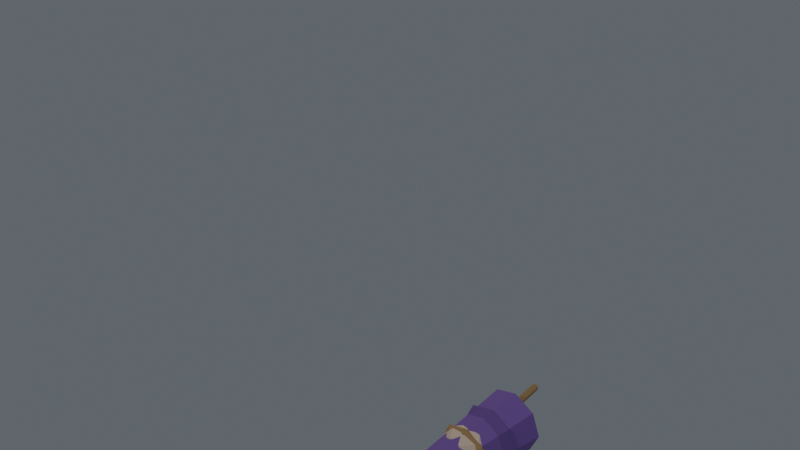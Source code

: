 # Source: wizard.blend  (saved by Blender 5.1.30; exported with 4.5.12 LTS)
import bpy
from mathutils import Matrix  # noqa: F401  (used for matrix-valued properties, if any)

bpy.ops.wm.read_factory_settings(use_empty=True)
scene = bpy.context.scene
scene.name = 'Scene'

# ---- collections
col_collection = bpy.data.collections.new('Collection'); scene.collection.children.link(col_collection)

# ---- materials (node trees are filled in below, after node groups)
mat_skin = bpy.data.materials.new('Skin')
mat_skin.diffuse_color = (0.85, 0.65, 0.5, 1.0)
mat_hat = bpy.data.materials.new('Hat')
mat_hat.diffuse_color = (0.2, 0.08, 0.38, 1.0)
mat_robe = bpy.data.materials.new('Robe')
mat_robe.diffuse_color = (0.25, 0.1, 0.45, 1.0)
mat_belt = bpy.data.materials.new('Belt')
mat_belt.diffuse_color = (0.55, 0.35, 0.15, 1.0)
mat_staff = bpy.data.materials.new('Staff')
mat_staff.diffuse_color = (0.45, 0.28, 0.12, 1.0)
mat_orb = bpy.data.materials.new('Orb')
mat_orb.diffuse_color = (0.1, 0.6, 1.0, 1.0)
mat_boots = bpy.data.materials.new('Boots')
mat_boots.diffuse_color = (0.25, 0.15, 0.1, 1.0)

# ---- material node trees
mat_skin.use_nodes = True; mat_skin.node_tree.nodes.clear()
_N = mat_skin.node_tree.nodes; _L = mat_skin.node_tree.links
n0 = _N.new('ShaderNodeBsdfPrincipled'); n0.name = 'Principled BSDF'; n0.location = (0, 0)
n0.inputs[0].default_value = (0.85, 0.65, 0.5, 1.0)
n0.inputs[2].default_value = 0.8
n1 = _N.new('ShaderNodeOutputMaterial'); n1.name = 'Material Output'; n1.location = (300, 0)
_L.new(n0.outputs[0], n1.inputs[0])
n1.is_active_output = True
mat_hat.use_nodes = True; mat_hat.node_tree.nodes.clear()
_N = mat_hat.node_tree.nodes; _L = mat_hat.node_tree.links
n0 = _N.new('ShaderNodeBsdfPrincipled'); n0.name = 'Principled BSDF'; n0.location = (0, 0)
n0.inputs[0].default_value = (0.2, 0.08, 0.38, 1.0)
n0.inputs[2].default_value = 0.8
n1 = _N.new('ShaderNodeOutputMaterial'); n1.name = 'Material Output'; n1.location = (300, 0)
_L.new(n0.outputs[0], n1.inputs[0])
n1.is_active_output = True
mat_robe.use_nodes = True; mat_robe.node_tree.nodes.clear()
_N = mat_robe.node_tree.nodes; _L = mat_robe.node_tree.links
n0 = _N.new('ShaderNodeBsdfPrincipled'); n0.name = 'Principled BSDF'; n0.location = (0, 0)
n0.inputs[0].default_value = (0.25, 0.1, 0.45, 1.0)
n0.inputs[2].default_value = 0.8
n1 = _N.new('ShaderNodeOutputMaterial'); n1.name = 'Material Output'; n1.location = (300, 0)
_L.new(n0.outputs[0], n1.inputs[0])
n1.is_active_output = True
mat_belt.use_nodes = True; mat_belt.node_tree.nodes.clear()
_N = mat_belt.node_tree.nodes; _L = mat_belt.node_tree.links
n0 = _N.new('ShaderNodeBsdfPrincipled'); n0.name = 'Principled BSDF'; n0.location = (0, 0)
n0.inputs[0].default_value = (0.55, 0.35, 0.15, 1.0)
n0.inputs[2].default_value = 0.8
n1 = _N.new('ShaderNodeOutputMaterial'); n1.name = 'Material Output'; n1.location = (300, 0)
_L.new(n0.outputs[0], n1.inputs[0])
n1.is_active_output = True
mat_staff.use_nodes = True; mat_staff.node_tree.nodes.clear()
_N = mat_staff.node_tree.nodes; _L = mat_staff.node_tree.links
n0 = _N.new('ShaderNodeBsdfPrincipled'); n0.name = 'Principled BSDF'; n0.location = (0, 0)
n0.inputs[0].default_value = (0.45, 0.28, 0.12, 1.0)
n0.inputs[2].default_value = 0.8
n1 = _N.new('ShaderNodeOutputMaterial'); n1.name = 'Material Output'; n1.location = (300, 0)
_L.new(n0.outputs[0], n1.inputs[0])
n1.is_active_output = True
mat_orb.use_nodes = True; mat_orb.node_tree.nodes.clear()
_N = mat_orb.node_tree.nodes; _L = mat_orb.node_tree.links
n0 = _N.new('ShaderNodeBsdfPrincipled'); n0.name = 'Principled BSDF'; n0.location = (0, 0)
n0.inputs[0].default_value = (0.1, 0.6, 1.0, 1.0)
n0.inputs[2].default_value = 0.8
n1 = _N.new('ShaderNodeOutputMaterial'); n1.name = 'Material Output'; n1.location = (300, 0)
_L.new(n0.outputs[0], n1.inputs[0])
n1.is_active_output = True
mat_boots.use_nodes = True; mat_boots.node_tree.nodes.clear()
_N = mat_boots.node_tree.nodes; _L = mat_boots.node_tree.links
n0 = _N.new('ShaderNodeBsdfPrincipled'); n0.name = 'Principled BSDF'; n0.location = (0, 0)
n0.inputs[0].default_value = (0.25, 0.15, 0.1, 1.0)
n0.inputs[2].default_value = 0.8
n1 = _N.new('ShaderNodeOutputMaterial'); n1.name = 'Material Output'; n1.location = (300, 0)
_L.new(n0.outputs[0], n1.inputs[0])
n1.is_active_output = True

# ---- world
world_world = bpy.data.worlds.new('World'); scene.world = world_world
world_world.use_nodes = True; world_world.node_tree.nodes.clear()
_N = world_world.node_tree.nodes; _L = world_world.node_tree.links
n0 = _N.new('ShaderNodeOutputWorld'); n0.name = 'World Output'; n0.location = (200, 100)
n1 = _N.new('ShaderNodeBackground'); n1.name = 'Background'; n1.location = (-200, 100)
n1.inputs[0].default_value = (0.4, 0.45, 0.5, 1.0)
n1.inputs[1].default_value = 0.3
_L.new(n1.outputs[0], n0.inputs[0])
n0.is_active_output = True
world_world.color = (0.05088, 0.05088, 0.05088)
world_world.sun_shadow_jitter_overblur = 0.0

# ---- cameras
cam_camera_001 = bpy.data.cameras.new('Camera.001')

# ---- lights
light_point = bpy.data.lights.new('Point', 'POINT')
light_point.color = (1.0, 0.95, 0.9)
light_point.energy = 80.0
light_point_001 = bpy.data.lights.new('Point.001', 'POINT')
light_point_001.color = (0.85, 0.9, 1.0)
light_point_001.energy = 30.0
light_point_002 = bpy.data.lights.new('Point.002', 'POINT')
light_point_002.color = (1.0, 0.98, 0.95)
light_point_002.energy = 50.0

# ---- meshes
me_icosphere = bpy.data.meshes.new('Icosphere')
me_icosphere.from_pydata([(0.0, 0.0, -0.18), (0.1302, -0.09463, -0.0805), (-0.04975, -0.1531, -0.0805), (-0.161, 0.0, -0.0805), (-0.04975, 0.1531, -0.0805), (0.1302, 0.09463, -0.0805), (0.04975, -0.1531, 0.0805), (-0.1302, -0.09463, 0.0805), (-0.1302, 0.09463, 0.0805), (0.04975, 0.1531, 0.0805), (0.161, 0.0, 0.0805), (0.0, 0.0, 0.18), (-0.02924, -0.09, -0.1531), (0.07656, -0.05562, -0.1531), (0.04732, -0.1456, -0.09463), (0.1531, 0.0, -0.09463), (0.07656, 0.05562, -0.1531), (-0.09463, 0.0, -0.1531), (-0.1239, -0.09, -0.09463), (-0.02924, 0.09, -0.1531), (-0.1239, 0.09, -0.09463), (0.04732, 0.1456, -0.09463), (0.1712, -0.05562, 0.0), (0.1712, 0.05562, 0.0), (0.0, -0.18, 0.0), (0.1058, -0.1456, 0.0), (-0.1712, -0.05562, 0.0), (-0.1058, -0.1456, 0.0), (-0.1058, 0.1456, 0.0), (-0.1712, 0.05562, 0.0), (0.1058, 0.1456, 0.0), (0.0, 0.18, 0.0), (0.1239, -0.09, 0.09463), (-0.04732, -0.1456, 0.09463), (-0.1531, 0.0, 0.09463), (-0.04732, 0.1456, 0.09463), (0.1239, 0.09, 0.09463), (0.02924, -0.09, 0.1531), (0.09463, 0.0, 0.1531), (-0.07656, -0.05562, 0.1531), (-0.07656, 0.05562, 0.1531), (0.02924, 0.09, 0.1531)], [], [(0, 13, 12), (1, 13, 15), (0, 12, 17), (0, 17, 19), (0, 19, 16), (1, 15, 22), (2, 14, 24), (3, 18, 26), (4, 20, 28), (5, 21, 30), (1, 22, 25), (2, 24, 27), (3, 26, 29), (4, 28, 31), (5, 30, 23), (6, 32, 37), (7, 33, 39), (8, 34, 40), (9, 35, 41), (10, 36, 38), (38, 41, 11), (38, 36, 41), (36, 9, 41), (41, 40, 11), (41, 35, 40), (35, 8, 40), (40, 39, 11), (40, 34, 39), (34, 7, 39), (39, 37, 11), (39, 33, 37), (33, 6, 37), (37, 38, 11), (37, 32, 38), (32, 10, 38), (23, 36, 10), (23, 30, 36), (30, 9, 36), (31, 35, 9), (31, 28, 35), (28, 8, 35), (29, 34, 8), (29, 26, 34), (26, 7, 34), (27, 33, 7), (27, 24, 33), (24, 6, 33), (25, 32, 6), (25, 22, 32), (22, 10, 32), (30, 31, 9), (30, 21, 31), (21, 4, 31), (28, 29, 8), (28, 20, 29), (20, 3, 29), (26, 27, 7), (26, 18, 27), (18, 2, 27), (24, 25, 6), (24, 14, 25), (14, 1, 25), (22, 23, 10), (22, 15, 23), (15, 5, 23), (16, 21, 5), (16, 19, 21), (19, 4, 21), (19, 20, 4), (19, 17, 20), (17, 3, 20), (17, 18, 3), (17, 12, 18), (12, 2, 18), (15, 16, 5), (15, 13, 16), (13, 0, 16), (12, 14, 2), (12, 13, 14), (13, 1, 14)])
_uv = me_icosphere.uv_layers.new(name='UVMap')
_uv.uv.foreach_set('vector', [0.1818, 0.0, 0.2273, 0.07873, 0.1364, 0.07873, 0.2727, 0.1575, 0.3182, 0.07873, 0.3636, 0.1575, 0.9091, 0.0, 0.9545, 0.07873, 0.8636, 0.07873, 0.7273, 0.0, 0.7727, 0.07873, 0.6818, 0.07873, 0.5455, 0.0, 0.5909, 0.07873, 0.5, 0.07873, 0.2727, 0.1575, 0.3636, 0.1575, 0.3182, 0.2362, 0.09091, 0.1575, 0.1818, 0.1575, 0.1364, 0.2362, 0.8182, 0.1575, 0.9091, 0.1575, 0.8636, 0.2362, 0.6364, 0.1575, 0.7273, 0.1575, 0.6818, 0.2362, 0.4545, 0.1575, 0.5455, 0.1575, 0.5, 0.2362, 0.2727, 0.1575, 0.3182, 0.2362, 0.2273, 0.2362, 0.09091, 0.1575, 0.1364, 0.2362, 0.04546, 0.2362, 0.8182, 0.1575, 0.8636, 0.2362, 0.7727, 0.2362, 0.6364, 0.1575, 0.6818, 0.2362, 0.5909, 0.2362, 0.4545, 0.1575, 0.5, 0.2362, 0.4091, 0.2362, 0.1818, 0.3149, 0.2727, 0.3149, 0.2273, 0.3937, 0.0, 0.3149, 0.09091, 0.3149, 0.04546, 0.3937, 0.7273, 0.3149, 0.8182, 0.3149, 0.7727, 0.3937, 0.5455, 0.3149, 0.6364, 0.3149, 0.5909, 0.3937, 0.3636, 0.3149, 0.4545, 0.3149, 0.4091, 0.3937, 0.4091, 0.3937, 0.5, 0.3937, 0.4545, 0.4724, 0.4091, 0.3937, 0.4545, 0.3149, 0.5, 0.3937, 0.4545, 0.3149, 0.5455, 0.3149, 0.5, 0.3937, 0.5909, 0.3937, 0.6818, 0.3937, 0.6364, 0.4724, 0.5909, 0.3937, 0.6364, 0.3149, 0.6818, 0.3937, 0.6364, 0.3149, 0.7273, 0.3149, 0.6818, 0.3937, 0.7727, 0.3937, 0.8636, 0.3937, 0.8182, 0.4724, 0.7727, 0.3937, 0.8182, 0.3149, 0.8636, 0.3937, 0.8182, 0.3149, 0.9091, 0.3149, 0.8636, 0.3937, 0.04546, 0.3937, 0.1364, 0.3937, 0.09091, 0.4724, 0.04546, 0.3937, 0.09091, 0.3149, 0.1364, 0.3937, 0.09091, 0.3149, 0.1818, 0.3149, 0.1364, 0.3937, 0.2273, 0.3937, 0.3182, 0.3937, 0.2727, 0.4724, 0.2273, 0.3937, 0.2727, 0.3149, 0.3182, 0.3937, 0.2727, 0.3149, 0.3636, 0.3149, 0.3182, 0.3937, 0.4091, 0.2362, 0.4545, 0.3149, 0.3636, 0.3149, 0.4091, 0.2362, 0.5, 0.2362, 0.4545, 0.3149, 0.5, 0.2362, 0.5455, 0.3149, 0.4545, 0.3149, 0.5909, 0.2362, 0.6364, 0.3149, 0.5455, 0.3149, 0.5909, 0.2362, 0.6818, 0.2362, 0.6364, 0.3149, 0.6818, 0.2362, 0.7273, 0.3149, 0.6364, 0.3149, 0.7727, 0.2362, 0.8182, 0.3149, 0.7273, 0.3149, 0.7727, 0.2362, 0.8636, 0.2362, 0.8182, 0.3149, 0.8636, 0.2362, 0.9091, 0.3149, 0.8182, 0.3149, 0.04546, 0.2362, 0.09091, 0.3149, 0.0, 0.3149, 0.04546, 0.2362, 0.1364, 0.2362, 0.09091, 0.3149, 0.1364, 0.2362, 0.1818, 0.3149, 0.09091, 0.3149, 0.2273, 0.2362, 0.2727, 0.3149, 0.1818, 0.3149, 0.2273, 0.2362, 0.3182, 0.2362, 0.2727, 0.3149, 0.3182, 0.2362, 0.3636, 0.3149, 0.2727, 0.3149, 0.5, 0.2362, 0.5909, 0.2362, 0.5455, 0.3149, 0.5, 0.2362, 0.5455, 0.1575, 0.5909, 0.2362, 0.5455, 0.1575, 0.6364, 0.1575, 0.5909, 0.2362, 0.6818, 0.2362, 0.7727, 0.2362, 0.7273, 0.3149, 0.6818, 0.2362, 0.7273, 0.1575, 0.7727, 0.2362, 0.7273, 0.1575, 0.8182, 0.1575, 0.7727, 0.2362, 0.8636, 0.2362, 0.9545, 0.2362, 0.9091, 0.3149, 0.8636, 0.2362, 0.9091, 0.1575, 0.9545, 0.2362, 0.9091, 0.1575, 1.0, 0.1575, 0.9545, 0.2362, 0.1364, 0.2362, 0.2273, 0.2362, 0.1818, 0.3149, 0.1364, 0.2362, 0.1818, 0.1575, 0.2273, 0.2362, 0.1818, 0.1575, 0.2727, 0.1575, 0.2273, 0.2362, 0.3182, 0.2362, 0.4091, 0.2362, 0.3636, 0.3149, 0.3182, 0.2362, 0.3636, 0.1575, 0.4091, 0.2362, 0.3636, 0.1575, 0.4545, 0.1575, 0.4091, 0.2362, 0.5, 0.07873, 0.5455, 0.1575, 0.4545, 0.1575, 0.5, 0.07873, 0.5909, 0.07873, 0.5455, 0.1575, 0.5909, 0.07873, 0.6364, 0.1575, 0.5455, 0.1575, 0.6818, 0.07873, 0.7273, 0.1575, 0.6364, 0.1575, 0.6818, 0.07873, 0.7727, 0.07873, 0.7273, 0.1575, 0.7727, 0.07873, 0.8182, 0.1575, 0.7273, 0.1575, 0.8636, 0.07873, 0.9091, 0.1575, 0.8182, 0.1575, 0.8636, 0.07873, 0.9545, 0.07873, 0.9091, 0.1575, 0.9545, 0.07873, 1.0, 0.1575, 0.9091, 0.1575, 0.3636, 0.1575, 0.4091, 0.07873, 0.4545, 0.1575, 0.3636, 0.1575, 0.3182, 0.07873, 0.4091, 0.07873, 0.3182, 0.07873, 0.3636, 0.0, 0.4091, 0.07873, 0.1364, 0.07873, 0.1818, 0.1575, 0.09091, 0.1575, 0.1364, 0.07873, 0.2273, 0.07873, 0.1818, 0.1575, 0.2273, 0.07873, 0.2727, 0.1575, 0.1818, 0.1575])
me_icosphere.materials.append(mat_skin)
me_icosphere.update()
me_cone = bpy.data.meshes.new('Cone')
me_cone.from_pydata([(0.0, 0.22, -0.225), (0.1556, 0.1556, -0.225), (0.22, 0.0, -0.225), (0.1556, -0.1556, -0.225), (0.0, -0.22, -0.225), (-0.1556, -0.1556, -0.225), (-0.22, 0.0, -0.225), (-0.1556, 0.1556, -0.225), (0.0, 0.0, 0.225)], [], [(0, 8, 1), (1, 8, 2), (2, 8, 3), (3, 8, 4), (4, 8, 5), (5, 8, 6), (0, 1, 2, 3, 4, 5, 6, 7), (6, 8, 7), (7, 8, 0)])
_uv = me_cone.uv_layers.new(name='UVMap')
_uv.uv.foreach_set('vector', [0.25, 0.49, 0.25, 0.25, 0.4197, 0.4197, 0.4197, 0.4197, 0.25, 0.25, 0.49, 0.25, 0.49, 0.25, 0.25, 0.25, 0.4197, 0.08029, 0.4197, 0.08029, 0.25, 0.25, 0.25, 0.01, 0.25, 0.01, 0.25, 0.25, 0.08029, 0.08029, 0.08029, 0.08029, 0.25, 0.25, 0.01, 0.25, 0.75, 0.49, 0.9197, 0.4197, 0.99, 0.25, 0.9197, 0.08029, 0.75, 0.01, 0.5803, 0.08029, 0.51, 0.25, 0.5803, 0.4197, 0.01, 0.25, 0.25, 0.25, 0.08029, 0.4197, 0.08029, 0.4197, 0.25, 0.25, 0.25, 0.49])
me_cone.materials.append(mat_hat)
me_cone.update()
me_cone_001 = bpy.data.meshes.new('Cone.001')
me_cone_001.from_pydata([(0.0, 0.22, -0.45), (0.0, 0.12, 0.45), (0.1556, 0.1556, -0.45), (0.08485, 0.08485, 0.45), (0.22, 0.0, -0.45), (0.12, 0.0, 0.45), (0.1556, -0.1556, -0.45), (0.08485, -0.08485, 0.45), (0.0, -0.22, -0.45), (0.0, -0.12, 0.45), (-0.1556, -0.1556, -0.45), (-0.08485, -0.08485, 0.45), (-0.22, 0.0, -0.45), (-0.12, 0.0, 0.45), (-0.1556, 0.1556, -0.45), (-0.08485, 0.08485, 0.45)], [], [(0, 1, 3, 2), (2, 3, 5, 4), (4, 5, 7, 6), (6, 7, 9, 8), (8, 9, 11, 10), (10, 11, 13, 12), (3, 1, 15, 13, 11, 9, 7, 5), (12, 13, 15, 14), (14, 15, 1, 0), (0, 2, 4, 6, 8, 10, 12, 14)])
_uv = me_cone_001.uv_layers.new(name='UVMap')
_uv.uv.foreach_set('vector', [1.0, 0.5, 1.0, 1.0, 0.875, 1.0, 0.875, 0.5, 0.875, 0.5, 0.875, 1.0, 0.75, 1.0, 0.75, 0.5, 0.75, 0.5, 0.75, 1.0, 0.625, 1.0, 0.625, 0.5, 0.625, 0.5, 0.625, 1.0, 0.5, 1.0, 0.5, 0.5, 0.5, 0.5, 0.5, 1.0, 0.375, 1.0, 0.375, 0.5, 0.375, 0.5, 0.375, 1.0, 0.25, 1.0, 0.25, 0.5, 0.4197, 0.4197, 0.25, 0.49, 0.08029, 0.4197, 0.01, 0.25, 0.08029, 0.08029, 0.25, 0.01, 0.4197, 0.08029, 0.49, 0.25, 0.25, 0.5, 0.25, 1.0, 0.125, 1.0, 0.125, 0.5, 0.125, 0.5, 0.125, 1.0, 0.0, 1.0, 0.0, 0.5, 0.75, 0.49, 0.9197, 0.4197, 0.99, 0.25, 0.9197, 0.08029, 0.75, 0.01, 0.5803, 0.08029, 0.51, 0.25, 0.5803, 0.4197])
me_cone_001.materials.append(mat_robe)
me_cone_001.update()
me_torus = bpy.data.meshes.new('Torus')
me_torus.from_pydata([(0.2, 0.0, 0.0), (0.17, 0.0, 0.03), (0.14, 0.0, 3.674e-18), (0.17, 0.0, -0.03), (0.1414, 0.1414, 0.0), (0.1202, 0.1202, 0.03), (0.09899, 0.09899, 3.674e-18), (0.1202, 0.1202, -0.03), (1.51e-08, 0.2, 0.0), (1.283e-08, 0.17, 0.03), (1.057e-08, 0.14, 3.674e-18), (1.283e-08, 0.17, -0.03), (-0.1414, 0.1414, 0.0), (-0.1202, 0.1202, 0.03), (-0.09899, 0.09899, 3.674e-18), (-0.1202, 0.1202, -0.03), (-0.2, 1.748e-08, 0.0), (-0.17, 1.486e-08, 0.03), (-0.14, 1.224e-08, 3.674e-18), (-0.17, 1.486e-08, -0.03), (-0.1414, -0.1414, 0.0), (-0.1202, -0.1202, 0.03), (-0.09899, -0.09899, 3.674e-18), (-0.1202, -0.1202, -0.03), (1.51e-08, -0.2, 0.0), (1.283e-08, -0.17, 0.03), (1.057e-08, -0.14, 3.674e-18), (1.283e-08, -0.17, -0.03), (0.1414, -0.1414, 0.0), (0.1202, -0.1202, 0.03), (0.09899, -0.099, 3.674e-18), (0.1202, -0.1202, -0.03)], [], [(0, 4, 5, 1), (1, 5, 6, 2), (2, 6, 7, 3), (3, 7, 4, 0), (4, 8, 9, 5), (5, 9, 10, 6), (6, 10, 11, 7), (7, 11, 8, 4), (8, 12, 13, 9), (9, 13, 14, 10), (10, 14, 15, 11), (11, 15, 12, 8), (12, 16, 17, 13), (13, 17, 18, 14), (14, 18, 19, 15), (15, 19, 16, 12), (16, 20, 21, 17), (17, 21, 22, 18), (18, 22, 23, 19), (19, 23, 20, 16), (20, 24, 25, 21), (21, 25, 26, 22), (22, 26, 27, 23), (23, 27, 24, 20), (24, 28, 29, 25), (25, 29, 30, 26), (26, 30, 31, 27), (27, 31, 28, 24), (28, 0, 1, 29), (29, 1, 2, 30), (30, 2, 3, 31), (31, 3, 0, 28)])
_uv = me_torus.uv_layers.new(name='UVMap')
_uv.uv.foreach_set('vector', [0.5, 0.5, 0.625, 0.5, 0.625, 0.75, 0.5, 0.75, 0.5, 0.75, 0.625, 0.75, 0.625, 1.0, 0.5, 1.0, 0.5, 0.0, 0.625, 0.0, 0.625, 0.25, 0.5, 0.25, 0.5, 0.25, 0.625, 0.25, 0.625, 0.5, 0.5, 0.5, 0.625, 0.5, 0.75, 0.5, 0.75, 0.75, 0.625, 0.75, 0.625, 0.75, 0.75, 0.75, 0.75, 1.0, 0.625, 1.0, 0.625, 0.0, 0.75, 0.0, 0.75, 0.25, 0.625, 0.25, 0.625, 0.25, 0.75, 0.25, 0.75, 0.5, 0.625, 0.5, 0.75, 0.5, 0.875, 0.5, 0.875, 0.75, 0.75, 0.75, 0.75, 0.75, 0.875, 0.75, 0.875, 1.0, 0.75, 1.0, 0.75, 0.0, 0.875, 0.0, 0.875, 0.25, 0.75, 0.25, 0.75, 0.25, 0.875, 0.25, 0.875, 0.5, 0.75, 0.5, 0.875, 0.5, 1.0, 0.5, 1.0, 0.75, 0.875, 0.75, 0.875, 0.75, 1.0, 0.75, 1.0, 1.0, 0.875, 1.0, 0.875, 0.0, 1.0, 0.0, 1.0, 0.25, 0.875, 0.25, 0.875, 0.25, 1.0, 0.25, 1.0, 0.5, 0.875, 0.5, 0.0, 0.5, 0.125, 0.5, 0.125, 0.75, 0.0, 0.75, 0.0, 0.75, 0.125, 0.75, 0.125, 1.0, 0.0, 1.0, 0.0, 0.0, 0.125, 0.0, 0.125, 0.25, 0.0, 0.25, 0.0, 0.25, 0.125, 0.25, 0.125, 0.5, 0.0, 0.5, 0.125, 0.5, 0.25, 0.5, 0.25, 0.75, 0.125, 0.75, 0.125, 0.75, 0.25, 0.75, 0.25, 1.0, 0.125, 1.0, 0.125, 0.0, 0.25, 0.0, 0.25, 0.25, 0.125, 0.25, 0.125, 0.25, 0.25, 0.25, 0.25, 0.5, 0.125, 0.5, 0.25, 0.5, 0.375, 0.5, 0.375, 0.75, 0.25, 0.75, 0.25, 0.75, 0.375, 0.75, 0.375, 1.0, 0.25, 1.0, 0.25, 0.0, 0.375, 0.0, 0.375, 0.25, 0.25, 0.25, 0.25, 0.25, 0.375, 0.25, 0.375, 0.5, 0.25, 0.5, 0.375, 0.5, 0.5, 0.5, 0.5, 0.75, 0.375, 0.75, 0.375, 0.75, 0.5, 0.75, 0.5, 1.0, 0.375, 1.0, 0.375, 0.0, 0.5, 0.0, 0.5, 0.25, 0.375, 0.25, 0.375, 0.25, 0.5, 0.25, 0.5, 0.5, 0.375, 0.5])
me_torus.materials.append(mat_belt)
me_torus.update()
me_cylinder_002 = bpy.data.meshes.new('Cylinder.002')
me_cylinder_002.from_pydata([(0.0, 0.025, -0.8), (0.0, 0.025, 0.8), (0.02165, 0.0125, -0.8), (0.02165, 0.0125, 0.8), (0.02165, -0.0125, -0.8), (0.02165, -0.0125, 0.8), (0.0, -0.025, -0.8), (0.0, -0.025, 0.8), (-0.02165, -0.0125, -0.8), (-0.02165, -0.0125, 0.8), (-0.02165, 0.0125, -0.8), (-0.02165, 0.0125, 0.8)], [], [(0, 1, 3, 2), (2, 3, 5, 4), (4, 5, 7, 6), (6, 7, 9, 8), (3, 1, 11, 9, 7, 5), (8, 9, 11, 10), (10, 11, 1, 0), (0, 2, 4, 6, 8, 10)])
_uv = me_cylinder_002.uv_layers.new(name='UVMap')
_uv.uv.foreach_set('vector', [1.0, 0.5, 1.0, 1.0, 0.8333, 1.0, 0.8333, 0.5, 0.8333, 0.5, 0.8333, 1.0, 0.6667, 1.0, 0.6667, 0.5, 0.6667, 0.5, 0.6667, 1.0, 0.5, 1.0, 0.5, 0.5, 0.5, 0.5, 0.5, 1.0, 0.3333, 1.0, 0.3333, 0.5, 0.4578, 0.37, 0.25, 0.49, 0.04215, 0.37, 0.04215, 0.13, 0.25, 0.01, 0.4578, 0.13, 0.3333, 0.5, 0.3333, 1.0, 0.1667, 1.0, 0.1667, 0.5, 0.1667, 0.5, 0.1667, 1.0, -8.941e-08, 1.0, -8.941e-08, 0.5, 0.75, 0.49, 0.9578, 0.37, 0.9578, 0.13, 0.75, 0.01, 0.5422, 0.13, 0.5422, 0.37])
me_cylinder_002.materials.append(mat_staff)
me_cylinder_002.update()
me_icosphere_001 = bpy.data.meshes.new('Icosphere.001')
me_icosphere_001.from_pydata([(0.0, 0.0, -0.07), (0.05065, -0.0368, -0.03131), (-0.01935, -0.05955, -0.03131), (-0.06261, 0.0, -0.03131), (-0.01935, 0.05955, -0.03131), (0.05065, 0.0368, -0.03131), (0.01935, -0.05955, 0.03131), (-0.05065, -0.0368, 0.03131), (-0.05065, 0.0368, 0.03131), (0.01935, 0.05955, 0.03131), (0.06261, 0.0, 0.03131), (0.0, 0.0, 0.07), (-0.01137, -0.035, -0.05955), (0.02977, -0.02163, -0.05955), (0.0184, -0.05663, -0.0368), (0.05955, 0.0, -0.0368), (0.02977, 0.02163, -0.05955), (-0.0368, 0.0, -0.05955), (-0.04817, -0.035, -0.0368), (-0.01137, 0.035, -0.05955), (-0.04817, 0.035, -0.0368), (0.0184, 0.05663, -0.0368), (0.06657, -0.02163, 0.0), (0.06657, 0.02163, 0.0), (0.0, -0.07, 0.0), (0.04114, -0.05663, 0.0), (-0.06657, -0.02163, 0.0), (-0.04114, -0.05663, 0.0), (-0.04114, 0.05663, 0.0), (-0.06657, 0.02163, 0.0), (0.04114, 0.05663, 0.0), (0.0, 0.07, 0.0), (0.04817, -0.035, 0.0368), (-0.0184, -0.05663, 0.0368), (-0.05955, 0.0, 0.0368), (-0.0184, 0.05663, 0.0368), (0.04817, 0.035, 0.0368), (0.01137, -0.035, 0.05955), (0.0368, 0.0, 0.05955), (-0.02977, -0.02163, 0.05955), (-0.02977, 0.02163, 0.05955), (0.01137, 0.035, 0.05955)], [], [(0, 13, 12), (1, 13, 15), (0, 12, 17), (0, 17, 19), (0, 19, 16), (1, 15, 22), (2, 14, 24), (3, 18, 26), (4, 20, 28), (5, 21, 30), (1, 22, 25), (2, 24, 27), (3, 26, 29), (4, 28, 31), (5, 30, 23), (6, 32, 37), (7, 33, 39), (8, 34, 40), (9, 35, 41), (10, 36, 38), (38, 41, 11), (38, 36, 41), (36, 9, 41), (41, 40, 11), (41, 35, 40), (35, 8, 40), (40, 39, 11), (40, 34, 39), (34, 7, 39), (39, 37, 11), (39, 33, 37), (33, 6, 37), (37, 38, 11), (37, 32, 38), (32, 10, 38), (23, 36, 10), (23, 30, 36), (30, 9, 36), (31, 35, 9), (31, 28, 35), (28, 8, 35), (29, 34, 8), (29, 26, 34), (26, 7, 34), (27, 33, 7), (27, 24, 33), (24, 6, 33), (25, 32, 6), (25, 22, 32), (22, 10, 32), (30, 31, 9), (30, 21, 31), (21, 4, 31), (28, 29, 8), (28, 20, 29), (20, 3, 29), (26, 27, 7), (26, 18, 27), (18, 2, 27), (24, 25, 6), (24, 14, 25), (14, 1, 25), (22, 23, 10), (22, 15, 23), (15, 5, 23), (16, 21, 5), (16, 19, 21), (19, 4, 21), (19, 20, 4), (19, 17, 20), (17, 3, 20), (17, 18, 3), (17, 12, 18), (12, 2, 18), (15, 16, 5), (15, 13, 16), (13, 0, 16), (12, 14, 2), (12, 13, 14), (13, 1, 14)])
_uv = me_icosphere_001.uv_layers.new(name='UVMap')
_uv.uv.foreach_set('vector', [0.1818, 0.0, 0.2273, 0.07873, 0.1364, 0.07873, 0.2727, 0.1575, 0.3182, 0.07873, 0.3636, 0.1575, 0.9091, 0.0, 0.9545, 0.07873, 0.8636, 0.07873, 0.7273, 0.0, 0.7727, 0.07873, 0.6818, 0.07873, 0.5455, 0.0, 0.5909, 0.07873, 0.5, 0.07873, 0.2727, 0.1575, 0.3636, 0.1575, 0.3182, 0.2362, 0.09091, 0.1575, 0.1818, 0.1575, 0.1364, 0.2362, 0.8182, 0.1575, 0.9091, 0.1575, 0.8636, 0.2362, 0.6364, 0.1575, 0.7273, 0.1575, 0.6818, 0.2362, 0.4545, 0.1575, 0.5455, 0.1575, 0.5, 0.2362, 0.2727, 0.1575, 0.3182, 0.2362, 0.2273, 0.2362, 0.09091, 0.1575, 0.1364, 0.2362, 0.04546, 0.2362, 0.8182, 0.1575, 0.8636, 0.2362, 0.7727, 0.2362, 0.6364, 0.1575, 0.6818, 0.2362, 0.5909, 0.2362, 0.4545, 0.1575, 0.5, 0.2362, 0.4091, 0.2362, 0.1818, 0.3149, 0.2727, 0.3149, 0.2273, 0.3937, 0.0, 0.3149, 0.09091, 0.3149, 0.04546, 0.3937, 0.7273, 0.3149, 0.8182, 0.3149, 0.7727, 0.3937, 0.5455, 0.3149, 0.6364, 0.3149, 0.5909, 0.3937, 0.3636, 0.3149, 0.4545, 0.3149, 0.4091, 0.3937, 0.4091, 0.3937, 0.5, 0.3937, 0.4545, 0.4724, 0.4091, 0.3937, 0.4545, 0.3149, 0.5, 0.3937, 0.4545, 0.3149, 0.5455, 0.3149, 0.5, 0.3937, 0.5909, 0.3937, 0.6818, 0.3937, 0.6364, 0.4724, 0.5909, 0.3937, 0.6364, 0.3149, 0.6818, 0.3937, 0.6364, 0.3149, 0.7273, 0.3149, 0.6818, 0.3937, 0.7727, 0.3937, 0.8636, 0.3937, 0.8182, 0.4724, 0.7727, 0.3937, 0.8182, 0.3149, 0.8636, 0.3937, 0.8182, 0.3149, 0.9091, 0.3149, 0.8636, 0.3937, 0.04546, 0.3937, 0.1364, 0.3937, 0.09091, 0.4724, 0.04546, 0.3937, 0.09091, 0.3149, 0.1364, 0.3937, 0.09091, 0.3149, 0.1818, 0.3149, 0.1364, 0.3937, 0.2273, 0.3937, 0.3182, 0.3937, 0.2727, 0.4724, 0.2273, 0.3937, 0.2727, 0.3149, 0.3182, 0.3937, 0.2727, 0.3149, 0.3636, 0.3149, 0.3182, 0.3937, 0.4091, 0.2362, 0.4545, 0.3149, 0.3636, 0.3149, 0.4091, 0.2362, 0.5, 0.2362, 0.4545, 0.3149, 0.5, 0.2362, 0.5455, 0.3149, 0.4545, 0.3149, 0.5909, 0.2362, 0.6364, 0.3149, 0.5455, 0.3149, 0.5909, 0.2362, 0.6818, 0.2362, 0.6364, 0.3149, 0.6818, 0.2362, 0.7273, 0.3149, 0.6364, 0.3149, 0.7727, 0.2362, 0.8182, 0.3149, 0.7273, 0.3149, 0.7727, 0.2362, 0.8636, 0.2362, 0.8182, 0.3149, 0.8636, 0.2362, 0.9091, 0.3149, 0.8182, 0.3149, 0.04546, 0.2362, 0.09091, 0.3149, 0.0, 0.3149, 0.04546, 0.2362, 0.1364, 0.2362, 0.09091, 0.3149, 0.1364, 0.2362, 0.1818, 0.3149, 0.09091, 0.3149, 0.2273, 0.2362, 0.2727, 0.3149, 0.1818, 0.3149, 0.2273, 0.2362, 0.3182, 0.2362, 0.2727, 0.3149, 0.3182, 0.2362, 0.3636, 0.3149, 0.2727, 0.3149, 0.5, 0.2362, 0.5909, 0.2362, 0.5455, 0.3149, 0.5, 0.2362, 0.5455, 0.1575, 0.5909, 0.2362, 0.5455, 0.1575, 0.6364, 0.1575, 0.5909, 0.2362, 0.6818, 0.2362, 0.7727, 0.2362, 0.7273, 0.3149, 0.6818, 0.2362, 0.7273, 0.1575, 0.7727, 0.2362, 0.7273, 0.1575, 0.8182, 0.1575, 0.7727, 0.2362, 0.8636, 0.2362, 0.9545, 0.2362, 0.9091, 0.3149, 0.8636, 0.2362, 0.9091, 0.1575, 0.9545, 0.2362, 0.9091, 0.1575, 1.0, 0.1575, 0.9545, 0.2362, 0.1364, 0.2362, 0.2273, 0.2362, 0.1818, 0.3149, 0.1364, 0.2362, 0.1818, 0.1575, 0.2273, 0.2362, 0.1818, 0.1575, 0.2727, 0.1575, 0.2273, 0.2362, 0.3182, 0.2362, 0.4091, 0.2362, 0.3636, 0.3149, 0.3182, 0.2362, 0.3636, 0.1575, 0.4091, 0.2362, 0.3636, 0.1575, 0.4545, 0.1575, 0.4091, 0.2362, 0.5, 0.07873, 0.5455, 0.1575, 0.4545, 0.1575, 0.5, 0.07873, 0.5909, 0.07873, 0.5455, 0.1575, 0.5909, 0.07873, 0.6364, 0.1575, 0.5455, 0.1575, 0.6818, 0.07873, 0.7273, 0.1575, 0.6364, 0.1575, 0.6818, 0.07873, 0.7727, 0.07873, 0.7273, 0.1575, 0.7727, 0.07873, 0.8182, 0.1575, 0.7273, 0.1575, 0.8636, 0.07873, 0.9091, 0.1575, 0.8182, 0.1575, 0.8636, 0.07873, 0.9545, 0.07873, 0.9091, 0.1575, 0.9545, 0.07873, 1.0, 0.1575, 0.9091, 0.1575, 0.3636, 0.1575, 0.4091, 0.07873, 0.4545, 0.1575, 0.3636, 0.1575, 0.3182, 0.07873, 0.4091, 0.07873, 0.3182, 0.07873, 0.3636, 0.0, 0.4091, 0.07873, 0.1364, 0.07873, 0.1818, 0.1575, 0.09091, 0.1575, 0.1364, 0.07873, 0.2273, 0.07873, 0.1818, 0.1575, 0.2273, 0.07873, 0.2727, 0.1575, 0.1818, 0.1575])
me_icosphere_001.materials.append(mat_orb)
me_icosphere_001.update()
me_cube = bpy.data.meshes.new('Cube')
me_cube.from_pydata([(-0.12, -0.016, 0.792), (-0.12, -0.016, 0.848), (-0.12, 0.096, 0.792), (-0.12, 0.096, 0.848), (-0.04, -0.016, 0.792), (-0.04, -0.016, 0.848), (-0.04, 0.096, 0.792), (-0.04, 0.096, 0.848)], [], [(0, 1, 3, 2), (2, 3, 7, 6), (6, 7, 5, 4), (4, 5, 1, 0), (2, 6, 4, 0), (7, 3, 1, 5)])
_uv = me_cube.uv_layers.new(name='UVMap')
_uv.uv.foreach_set('vector', [0.375, 0.0, 0.625, 0.0, 0.625, 0.25, 0.375, 0.25, 0.375, 0.25, 0.625, 0.25, 0.625, 0.5, 0.375, 0.5, 0.375, 0.5, 0.625, 0.5, 0.625, 0.75, 0.375, 0.75, 0.375, 0.75, 0.625, 0.75, 0.625, 1.0, 0.375, 1.0, 0.125, 0.5, 0.375, 0.5, 0.375, 0.75, 0.125, 0.75, 0.625, 0.5, 0.875, 0.5, 0.875, 0.75, 0.625, 0.75])
me_cube.materials.append(mat_boots)
me_cube.update()
me_cube_001 = bpy.data.meshes.new('Cube.001')
me_cube_001.from_pydata([(0.04, -0.016, 0.792), (0.04, -0.016, 0.848), (0.04, 0.096, 0.792), (0.04, 0.096, 0.848), (0.12, -0.016, 0.792), (0.12, -0.016, 0.848), (0.12, 0.096, 0.792), (0.12, 0.096, 0.848)], [], [(0, 1, 3, 2), (2, 3, 7, 6), (6, 7, 5, 4), (4, 5, 1, 0), (2, 6, 4, 0), (7, 3, 1, 5)])
_uv = me_cube_001.uv_layers.new(name='UVMap')
_uv.uv.foreach_set('vector', [0.375, 0.0, 0.625, 0.0, 0.625, 0.25, 0.375, 0.25, 0.375, 0.25, 0.625, 0.25, 0.625, 0.5, 0.375, 0.5, 0.375, 0.5, 0.625, 0.5, 0.625, 0.75, 0.375, 0.75, 0.375, 0.75, 0.625, 0.75, 0.625, 1.0, 0.375, 1.0, 0.125, 0.5, 0.375, 0.5, 0.375, 0.75, 0.125, 0.75, 0.625, 0.5, 0.875, 0.5, 0.875, 0.75, 0.625, 0.75])
me_cube_001.materials.append(mat_boots)
me_cube_001.update()
me_icosphere_002 = bpy.data.meshes.new('Icosphere.002')
me_icosphere_002.from_pydata([(0.0, 0.0, -0.05), (0.03618, -0.02629, -0.02236), (-0.01382, -0.04253, -0.02236), (-0.04472, 0.0, -0.02236), (-0.01382, 0.04253, -0.02236), (0.03618, 0.02629, -0.02236), (0.01382, -0.04253, 0.02236), (-0.03618, -0.02629, 0.02236), (-0.03618, 0.02629, 0.02236), (0.01382, 0.04253, 0.02236), (0.04472, 0.0, 0.02236), (0.0, 0.0, 0.05), (-0.008123, -0.025, -0.04253), (0.02127, -0.01545, -0.04253), (0.01314, -0.04045, -0.02629), (0.04253, 0.0, -0.02629), (0.02127, 0.01545, -0.04253), (-0.02629, 0.0, -0.04253), (-0.03441, -0.025, -0.02629), (-0.008123, 0.025, -0.04253), (-0.03441, 0.025, -0.02629), (0.01314, 0.04045, -0.02629), (0.04755, -0.01545, 0.0), (0.04755, 0.01545, 0.0), (0.0, -0.05, 0.0), (0.02939, -0.04045, 0.0), (-0.04755, -0.01545, 0.0), (-0.02939, -0.04045, 0.0), (-0.02939, 0.04045, 0.0), (-0.04755, 0.01545, 0.0), (0.02939, 0.04045, 0.0), (0.0, 0.05, 0.0), (0.03441, -0.025, 0.02629), (-0.01314, -0.04045, 0.02629), (-0.04253, 0.0, 0.02629), (-0.01314, 0.04045, 0.02629), (0.03441, 0.025, 0.02629), (0.008123, -0.025, 0.04253), (0.02629, 0.0, 0.04253), (-0.02127, -0.01545, 0.04253), (-0.02127, 0.01545, 0.04253), (0.008123, 0.025, 0.04253)], [], [(0, 13, 12), (1, 13, 15), (0, 12, 17), (0, 17, 19), (0, 19, 16), (1, 15, 22), (2, 14, 24), (3, 18, 26), (4, 20, 28), (5, 21, 30), (1, 22, 25), (2, 24, 27), (3, 26, 29), (4, 28, 31), (5, 30, 23), (6, 32, 37), (7, 33, 39), (8, 34, 40), (9, 35, 41), (10, 36, 38), (38, 41, 11), (38, 36, 41), (36, 9, 41), (41, 40, 11), (41, 35, 40), (35, 8, 40), (40, 39, 11), (40, 34, 39), (34, 7, 39), (39, 37, 11), (39, 33, 37), (33, 6, 37), (37, 38, 11), (37, 32, 38), (32, 10, 38), (23, 36, 10), (23, 30, 36), (30, 9, 36), (31, 35, 9), (31, 28, 35), (28, 8, 35), (29, 34, 8), (29, 26, 34), (26, 7, 34), (27, 33, 7), (27, 24, 33), (24, 6, 33), (25, 32, 6), (25, 22, 32), (22, 10, 32), (30, 31, 9), (30, 21, 31), (21, 4, 31), (28, 29, 8), (28, 20, 29), (20, 3, 29), (26, 27, 7), (26, 18, 27), (18, 2, 27), (24, 25, 6), (24, 14, 25), (14, 1, 25), (22, 23, 10), (22, 15, 23), (15, 5, 23), (16, 21, 5), (16, 19, 21), (19, 4, 21), (19, 20, 4), (19, 17, 20), (17, 3, 20), (17, 18, 3), (17, 12, 18), (12, 2, 18), (15, 16, 5), (15, 13, 16), (13, 0, 16), (12, 14, 2), (12, 13, 14), (13, 1, 14)])
_uv = me_icosphere_002.uv_layers.new(name='UVMap')
_uv.uv.foreach_set('vector', [0.1818, 0.0, 0.2273, 0.07873, 0.1364, 0.07873, 0.2727, 0.1575, 0.3182, 0.07873, 0.3636, 0.1575, 0.9091, 0.0, 0.9545, 0.07873, 0.8636, 0.07873, 0.7273, 0.0, 0.7727, 0.07873, 0.6818, 0.07873, 0.5455, 0.0, 0.5909, 0.07873, 0.5, 0.07873, 0.2727, 0.1575, 0.3636, 0.1575, 0.3182, 0.2362, 0.09091, 0.1575, 0.1818, 0.1575, 0.1364, 0.2362, 0.8182, 0.1575, 0.9091, 0.1575, 0.8636, 0.2362, 0.6364, 0.1575, 0.7273, 0.1575, 0.6818, 0.2362, 0.4545, 0.1575, 0.5455, 0.1575, 0.5, 0.2362, 0.2727, 0.1575, 0.3182, 0.2362, 0.2273, 0.2362, 0.09091, 0.1575, 0.1364, 0.2362, 0.04546, 0.2362, 0.8182, 0.1575, 0.8636, 0.2362, 0.7727, 0.2362, 0.6364, 0.1575, 0.6818, 0.2362, 0.5909, 0.2362, 0.4545, 0.1575, 0.5, 0.2362, 0.4091, 0.2362, 0.1818, 0.3149, 0.2727, 0.3149, 0.2273, 0.3937, 0.0, 0.3149, 0.09091, 0.3149, 0.04546, 0.3937, 0.7273, 0.3149, 0.8182, 0.3149, 0.7727, 0.3937, 0.5455, 0.3149, 0.6364, 0.3149, 0.5909, 0.3937, 0.3636, 0.3149, 0.4545, 0.3149, 0.4091, 0.3937, 0.4091, 0.3937, 0.5, 0.3937, 0.4545, 0.4724, 0.4091, 0.3937, 0.4545, 0.3149, 0.5, 0.3937, 0.4545, 0.3149, 0.5455, 0.3149, 0.5, 0.3937, 0.5909, 0.3937, 0.6818, 0.3937, 0.6364, 0.4724, 0.5909, 0.3937, 0.6364, 0.3149, 0.6818, 0.3937, 0.6364, 0.3149, 0.7273, 0.3149, 0.6818, 0.3937, 0.7727, 0.3937, 0.8636, 0.3937, 0.8182, 0.4724, 0.7727, 0.3937, 0.8182, 0.3149, 0.8636, 0.3937, 0.8182, 0.3149, 0.9091, 0.3149, 0.8636, 0.3937, 0.04546, 0.3937, 0.1364, 0.3937, 0.09091, 0.4724, 0.04546, 0.3937, 0.09091, 0.3149, 0.1364, 0.3937, 0.09091, 0.3149, 0.1818, 0.3149, 0.1364, 0.3937, 0.2273, 0.3937, 0.3182, 0.3937, 0.2727, 0.4724, 0.2273, 0.3937, 0.2727, 0.3149, 0.3182, 0.3937, 0.2727, 0.3149, 0.3636, 0.3149, 0.3182, 0.3937, 0.4091, 0.2362, 0.4545, 0.3149, 0.3636, 0.3149, 0.4091, 0.2362, 0.5, 0.2362, 0.4545, 0.3149, 0.5, 0.2362, 0.5455, 0.3149, 0.4545, 0.3149, 0.5909, 0.2362, 0.6364, 0.3149, 0.5455, 0.3149, 0.5909, 0.2362, 0.6818, 0.2362, 0.6364, 0.3149, 0.6818, 0.2362, 0.7273, 0.3149, 0.6364, 0.3149, 0.7727, 0.2362, 0.8182, 0.3149, 0.7273, 0.3149, 0.7727, 0.2362, 0.8636, 0.2362, 0.8182, 0.3149, 0.8636, 0.2362, 0.9091, 0.3149, 0.8182, 0.3149, 0.04546, 0.2362, 0.09091, 0.3149, 0.0, 0.3149, 0.04546, 0.2362, 0.1364, 0.2362, 0.09091, 0.3149, 0.1364, 0.2362, 0.1818, 0.3149, 0.09091, 0.3149, 0.2273, 0.2362, 0.2727, 0.3149, 0.1818, 0.3149, 0.2273, 0.2362, 0.3182, 0.2362, 0.2727, 0.3149, 0.3182, 0.2362, 0.3636, 0.3149, 0.2727, 0.3149, 0.5, 0.2362, 0.5909, 0.2362, 0.5455, 0.3149, 0.5, 0.2362, 0.5455, 0.1575, 0.5909, 0.2362, 0.5455, 0.1575, 0.6364, 0.1575, 0.5909, 0.2362, 0.6818, 0.2362, 0.7727, 0.2362, 0.7273, 0.3149, 0.6818, 0.2362, 0.7273, 0.1575, 0.7727, 0.2362, 0.7273, 0.1575, 0.8182, 0.1575, 0.7727, 0.2362, 0.8636, 0.2362, 0.9545, 0.2362, 0.9091, 0.3149, 0.8636, 0.2362, 0.9091, 0.1575, 0.9545, 0.2362, 0.9091, 0.1575, 1.0, 0.1575, 0.9545, 0.2362, 0.1364, 0.2362, 0.2273, 0.2362, 0.1818, 0.3149, 0.1364, 0.2362, 0.1818, 0.1575, 0.2273, 0.2362, 0.1818, 0.1575, 0.2727, 0.1575, 0.2273, 0.2362, 0.3182, 0.2362, 0.4091, 0.2362, 0.3636, 0.3149, 0.3182, 0.2362, 0.3636, 0.1575, 0.4091, 0.2362, 0.3636, 0.1575, 0.4545, 0.1575, 0.4091, 0.2362, 0.5, 0.07873, 0.5455, 0.1575, 0.4545, 0.1575, 0.5, 0.07873, 0.5909, 0.07873, 0.5455, 0.1575, 0.5909, 0.07873, 0.6364, 0.1575, 0.5455, 0.1575, 0.6818, 0.07873, 0.7273, 0.1575, 0.6364, 0.1575, 0.6818, 0.07873, 0.7727, 0.07873, 0.7273, 0.1575, 0.7727, 0.07873, 0.8182, 0.1575, 0.7273, 0.1575, 0.8636, 0.07873, 0.9091, 0.1575, 0.8182, 0.1575, 0.8636, 0.07873, 0.9545, 0.07873, 0.9091, 0.1575, 0.9545, 0.07873, 1.0, 0.1575, 0.9091, 0.1575, 0.3636, 0.1575, 0.4091, 0.07873, 0.4545, 0.1575, 0.3636, 0.1575, 0.3182, 0.07873, 0.4091, 0.07873, 0.3182, 0.07873, 0.3636, 0.0, 0.4091, 0.07873, 0.1364, 0.07873, 0.1818, 0.1575, 0.09091, 0.1575, 0.1364, 0.07873, 0.2273, 0.07873, 0.1818, 0.1575, 0.2273, 0.07873, 0.2727, 0.1575, 0.1818, 0.1575])
me_icosphere_002.materials.append(mat_skin)
me_icosphere_002.update()
me_icosphere_003 = bpy.data.meshes.new('Icosphere.003')
me_icosphere_003.from_pydata([(0.0, 0.0, -0.05), (0.03618, -0.02629, -0.02236), (-0.01382, -0.04253, -0.02236), (-0.04472, 0.0, -0.02236), (-0.01382, 0.04253, -0.02236), (0.03618, 0.02629, -0.02236), (0.01382, -0.04253, 0.02236), (-0.03618, -0.02629, 0.02236), (-0.03618, 0.02629, 0.02236), (0.01382, 0.04253, 0.02236), (0.04472, 0.0, 0.02236), (0.0, 0.0, 0.05), (-0.008123, -0.025, -0.04253), (0.02127, -0.01545, -0.04253), (0.01314, -0.04045, -0.02629), (0.04253, 0.0, -0.02629), (0.02127, 0.01545, -0.04253), (-0.02629, 0.0, -0.04253), (-0.03441, -0.025, -0.02629), (-0.008123, 0.025, -0.04253), (-0.03441, 0.025, -0.02629), (0.01314, 0.04045, -0.02629), (0.04755, -0.01545, 0.0), (0.04755, 0.01545, 0.0), (0.0, -0.05, 0.0), (0.02939, -0.04045, 0.0), (-0.04755, -0.01545, 0.0), (-0.02939, -0.04045, 0.0), (-0.02939, 0.04045, 0.0), (-0.04755, 0.01545, 0.0), (0.02939, 0.04045, 0.0), (0.0, 0.05, 0.0), (0.03441, -0.025, 0.02629), (-0.01314, -0.04045, 0.02629), (-0.04253, 0.0, 0.02629), (-0.01314, 0.04045, 0.02629), (0.03441, 0.025, 0.02629), (0.008123, -0.025, 0.04253), (0.02629, 0.0, 0.04253), (-0.02127, -0.01545, 0.04253), (-0.02127, 0.01545, 0.04253), (0.008123, 0.025, 0.04253)], [], [(0, 13, 12), (1, 13, 15), (0, 12, 17), (0, 17, 19), (0, 19, 16), (1, 15, 22), (2, 14, 24), (3, 18, 26), (4, 20, 28), (5, 21, 30), (1, 22, 25), (2, 24, 27), (3, 26, 29), (4, 28, 31), (5, 30, 23), (6, 32, 37), (7, 33, 39), (8, 34, 40), (9, 35, 41), (10, 36, 38), (38, 41, 11), (38, 36, 41), (36, 9, 41), (41, 40, 11), (41, 35, 40), (35, 8, 40), (40, 39, 11), (40, 34, 39), (34, 7, 39), (39, 37, 11), (39, 33, 37), (33, 6, 37), (37, 38, 11), (37, 32, 38), (32, 10, 38), (23, 36, 10), (23, 30, 36), (30, 9, 36), (31, 35, 9), (31, 28, 35), (28, 8, 35), (29, 34, 8), (29, 26, 34), (26, 7, 34), (27, 33, 7), (27, 24, 33), (24, 6, 33), (25, 32, 6), (25, 22, 32), (22, 10, 32), (30, 31, 9), (30, 21, 31), (21, 4, 31), (28, 29, 8), (28, 20, 29), (20, 3, 29), (26, 27, 7), (26, 18, 27), (18, 2, 27), (24, 25, 6), (24, 14, 25), (14, 1, 25), (22, 23, 10), (22, 15, 23), (15, 5, 23), (16, 21, 5), (16, 19, 21), (19, 4, 21), (19, 20, 4), (19, 17, 20), (17, 3, 20), (17, 18, 3), (17, 12, 18), (12, 2, 18), (15, 16, 5), (15, 13, 16), (13, 0, 16), (12, 14, 2), (12, 13, 14), (13, 1, 14)])
_uv = me_icosphere_003.uv_layers.new(name='UVMap')
_uv.uv.foreach_set('vector', [0.1818, 0.0, 0.2273, 0.07873, 0.1364, 0.07873, 0.2727, 0.1575, 0.3182, 0.07873, 0.3636, 0.1575, 0.9091, 0.0, 0.9545, 0.07873, 0.8636, 0.07873, 0.7273, 0.0, 0.7727, 0.07873, 0.6818, 0.07873, 0.5455, 0.0, 0.5909, 0.07873, 0.5, 0.07873, 0.2727, 0.1575, 0.3636, 0.1575, 0.3182, 0.2362, 0.09091, 0.1575, 0.1818, 0.1575, 0.1364, 0.2362, 0.8182, 0.1575, 0.9091, 0.1575, 0.8636, 0.2362, 0.6364, 0.1575, 0.7273, 0.1575, 0.6818, 0.2362, 0.4545, 0.1575, 0.5455, 0.1575, 0.5, 0.2362, 0.2727, 0.1575, 0.3182, 0.2362, 0.2273, 0.2362, 0.09091, 0.1575, 0.1364, 0.2362, 0.04546, 0.2362, 0.8182, 0.1575, 0.8636, 0.2362, 0.7727, 0.2362, 0.6364, 0.1575, 0.6818, 0.2362, 0.5909, 0.2362, 0.4545, 0.1575, 0.5, 0.2362, 0.4091, 0.2362, 0.1818, 0.3149, 0.2727, 0.3149, 0.2273, 0.3937, 0.0, 0.3149, 0.09091, 0.3149, 0.04546, 0.3937, 0.7273, 0.3149, 0.8182, 0.3149, 0.7727, 0.3937, 0.5455, 0.3149, 0.6364, 0.3149, 0.5909, 0.3937, 0.3636, 0.3149, 0.4545, 0.3149, 0.4091, 0.3937, 0.4091, 0.3937, 0.5, 0.3937, 0.4545, 0.4724, 0.4091, 0.3937, 0.4545, 0.3149, 0.5, 0.3937, 0.4545, 0.3149, 0.5455, 0.3149, 0.5, 0.3937, 0.5909, 0.3937, 0.6818, 0.3937, 0.6364, 0.4724, 0.5909, 0.3937, 0.6364, 0.3149, 0.6818, 0.3937, 0.6364, 0.3149, 0.7273, 0.3149, 0.6818, 0.3937, 0.7727, 0.3937, 0.8636, 0.3937, 0.8182, 0.4724, 0.7727, 0.3937, 0.8182, 0.3149, 0.8636, 0.3937, 0.8182, 0.3149, 0.9091, 0.3149, 0.8636, 0.3937, 0.04546, 0.3937, 0.1364, 0.3937, 0.09091, 0.4724, 0.04546, 0.3937, 0.09091, 0.3149, 0.1364, 0.3937, 0.09091, 0.3149, 0.1818, 0.3149, 0.1364, 0.3937, 0.2273, 0.3937, 0.3182, 0.3937, 0.2727, 0.4724, 0.2273, 0.3937, 0.2727, 0.3149, 0.3182, 0.3937, 0.2727, 0.3149, 0.3636, 0.3149, 0.3182, 0.3937, 0.4091, 0.2362, 0.4545, 0.3149, 0.3636, 0.3149, 0.4091, 0.2362, 0.5, 0.2362, 0.4545, 0.3149, 0.5, 0.2362, 0.5455, 0.3149, 0.4545, 0.3149, 0.5909, 0.2362, 0.6364, 0.3149, 0.5455, 0.3149, 0.5909, 0.2362, 0.6818, 0.2362, 0.6364, 0.3149, 0.6818, 0.2362, 0.7273, 0.3149, 0.6364, 0.3149, 0.7727, 0.2362, 0.8182, 0.3149, 0.7273, 0.3149, 0.7727, 0.2362, 0.8636, 0.2362, 0.8182, 0.3149, 0.8636, 0.2362, 0.9091, 0.3149, 0.8182, 0.3149, 0.04546, 0.2362, 0.09091, 0.3149, 0.0, 0.3149, 0.04546, 0.2362, 0.1364, 0.2362, 0.09091, 0.3149, 0.1364, 0.2362, 0.1818, 0.3149, 0.09091, 0.3149, 0.2273, 0.2362, 0.2727, 0.3149, 0.1818, 0.3149, 0.2273, 0.2362, 0.3182, 0.2362, 0.2727, 0.3149, 0.3182, 0.2362, 0.3636, 0.3149, 0.2727, 0.3149, 0.5, 0.2362, 0.5909, 0.2362, 0.5455, 0.3149, 0.5, 0.2362, 0.5455, 0.1575, 0.5909, 0.2362, 0.5455, 0.1575, 0.6364, 0.1575, 0.5909, 0.2362, 0.6818, 0.2362, 0.7727, 0.2362, 0.7273, 0.3149, 0.6818, 0.2362, 0.7273, 0.1575, 0.7727, 0.2362, 0.7273, 0.1575, 0.8182, 0.1575, 0.7727, 0.2362, 0.8636, 0.2362, 0.9545, 0.2362, 0.9091, 0.3149, 0.8636, 0.2362, 0.9091, 0.1575, 0.9545, 0.2362, 0.9091, 0.1575, 1.0, 0.1575, 0.9545, 0.2362, 0.1364, 0.2362, 0.2273, 0.2362, 0.1818, 0.3149, 0.1364, 0.2362, 0.1818, 0.1575, 0.2273, 0.2362, 0.1818, 0.1575, 0.2727, 0.1575, 0.2273, 0.2362, 0.3182, 0.2362, 0.4091, 0.2362, 0.3636, 0.3149, 0.3182, 0.2362, 0.3636, 0.1575, 0.4091, 0.2362, 0.3636, 0.1575, 0.4545, 0.1575, 0.4091, 0.2362, 0.5, 0.07873, 0.5455, 0.1575, 0.4545, 0.1575, 0.5, 0.07873, 0.5909, 0.07873, 0.5455, 0.1575, 0.5909, 0.07873, 0.6364, 0.1575, 0.5455, 0.1575, 0.6818, 0.07873, 0.7273, 0.1575, 0.6364, 0.1575, 0.6818, 0.07873, 0.7727, 0.07873, 0.7273, 0.1575, 0.7727, 0.07873, 0.8182, 0.1575, 0.7273, 0.1575, 0.8636, 0.07873, 0.9091, 0.1575, 0.8182, 0.1575, 0.8636, 0.07873, 0.9545, 0.07873, 0.9091, 0.1575, 0.9545, 0.07873, 1.0, 0.1575, 0.9091, 0.1575, 0.3636, 0.1575, 0.4091, 0.07873, 0.4545, 0.1575, 0.3636, 0.1575, 0.3182, 0.07873, 0.4091, 0.07873, 0.3182, 0.07873, 0.3636, 0.0, 0.4091, 0.07873, 0.1364, 0.07873, 0.1818, 0.1575, 0.09091, 0.1575, 0.1364, 0.07873, 0.2273, 0.07873, 0.1818, 0.1575, 0.2273, 0.07873, 0.2727, 0.1575, 0.1818, 0.1575])
me_icosphere_003.materials.append(mat_skin)
me_icosphere_003.update()
arm_characterrig = bpy.data.armatures.new('CharacterRig')  # bones are not reproduced

# ---- objects
ob_wizard_head = bpy.data.objects.new('Wizard_Head', me_icosphere)
ob_wizard_hat = bpy.data.objects.new('Wizard_Hat', me_cone)
ob_wizard_body = bpy.data.objects.new('Wizard_Body', me_cone_001)
ob_wizard_belt = bpy.data.objects.new('Wizard_Belt', me_torus)
ob_wizard_staff = bpy.data.objects.new('Wizard_Staff', me_cylinder_002)
ob_wizard_orb = bpy.data.objects.new('Wizard_Orb', me_icosphere_001)
ob_wizard_boot_left = bpy.data.objects.new('Wizard_Boot_Left', me_cube)
ob_wizard_boot_right = bpy.data.objects.new('Wizard_Boot_Right', me_cube_001)
ob_camera = bpy.data.objects.new('Camera', cam_camera_001)
ob_wizard_hand_upper = bpy.data.objects.new('Wizard_Hand_Upper', me_icosphere_002)
ob_wizard_hand_lower = bpy.data.objects.new('Wizard_Hand_Lower', me_icosphere_003)
ob_key_light = bpy.data.objects.new('Key_Light', light_point)
ob_fill_light = bpy.data.objects.new('Fill_Light', light_point_001)
ob_rim_light = bpy.data.objects.new('Rim_Light', light_point_002)
ob_characterrig = bpy.data.objects.new('CharacterRig', arm_characterrig)

# ---- transforms, parenting, visibility, modifiers, constraints
ob_wizard_head.parent = ob_characterrig
ob_wizard_head.location = (0.0, -0.2, 0.0)
ob_wizard_head.rotation_euler = (-1.571, 0.0, 0.0)
ob_wizard_hat.parent = ob_characterrig
ob_wizard_hat.location = (0.0, -0.2, 0.0)
ob_wizard_hat.rotation_euler = (-1.571, 0.0, 0.0)
ob_wizard_body.parent = ob_characterrig
ob_wizard_body.location = (0.0, -0.2, 0.0)
ob_wizard_body.rotation_euler = (-1.571, 0.0, 0.0)
ob_wizard_belt.parent = ob_characterrig
ob_wizard_belt.location = (0.0, -0.2, 0.0)
ob_wizard_belt.rotation_euler = (-1.571, 0.0, 0.0)
ob_wizard_staff.parent = ob_characterrig
ob_wizard_staff.location = (0.0, -0.2, 0.0)
ob_wizard_staff.rotation_euler = (-1.571, -0.0, 0.15)
ob_wizard_orb.parent = ob_characterrig
ob_wizard_orb.location = (0.0, -0.2, 0.0)
ob_wizard_orb.rotation_euler = (-1.571, 0.0, 0.0)
ob_wizard_boot_left.parent = ob_characterrig
ob_wizard_boot_left.location = (0.0, -0.2, 0.0)
ob_wizard_boot_left.rotation_euler = (-1.571, 0.0, 0.0)
ob_wizard_boot_right.parent = ob_characterrig
ob_wizard_boot_right.location = (0.0, -0.2, 0.0)
ob_wizard_boot_right.rotation_euler = (-1.571, 0.0, 0.0)
ob_camera.location = (-3.5, 3.5, 5.0)
ob_camera.rotation_euler = (0.9948, 0.0, 3.979)
ob_wizard_hand_upper.parent = ob_characterrig
ob_wizard_hand_upper.location = (0.0, -0.2, 0.0)
ob_wizard_hand_upper.rotation_euler = (-1.571, 0.0, 0.0)
ob_wizard_hand_lower.parent = ob_characterrig
ob_wizard_hand_lower.location = (0.0, -0.2, 0.0)
ob_wizard_hand_lower.rotation_euler = (-1.571, 0.0, 0.0)
ob_key_light.location = (2.0, -2.0, 3.0)
ob_fill_light.location = (-2.0, -1.0, 2.0)
ob_rim_light.location = (0.0, 2.0, 2.5)
ob_characterrig.location = (0.0, 0.0, 0.0)

# ---- collection membership
col_collection.objects.link(ob_wizard_head)
col_collection.objects.link(ob_wizard_hat)
col_collection.objects.link(ob_wizard_body)
col_collection.objects.link(ob_wizard_belt)
col_collection.objects.link(ob_wizard_staff)
col_collection.objects.link(ob_wizard_orb)
col_collection.objects.link(ob_wizard_boot_left)
col_collection.objects.link(ob_wizard_boot_right)
col_collection.objects.link(ob_camera)
col_collection.objects.link(ob_wizard_hand_upper)
col_collection.objects.link(ob_wizard_hand_lower)
col_collection.objects.link(ob_key_light)
col_collection.objects.link(ob_fill_light)
col_collection.objects.link(ob_rim_light)
col_collection.objects.link(ob_characterrig)

# ---- scene / render settings (as saved in the file)
scene.camera = ob_camera
scene.frame_start = 1; scene.frame_end = 48; scene.frame_set(1)
scene.render.engine = 'BLENDER_EEVEE_NEXT'
scene.render.bake_bias = 0.0
scene.render.bake_samples = 0
scene.cycles.sampling_pattern = 'TABULATED_SOBOL'
scene.eevee.use_volume_custom_range = False
bpy.context.view_layer.update()

